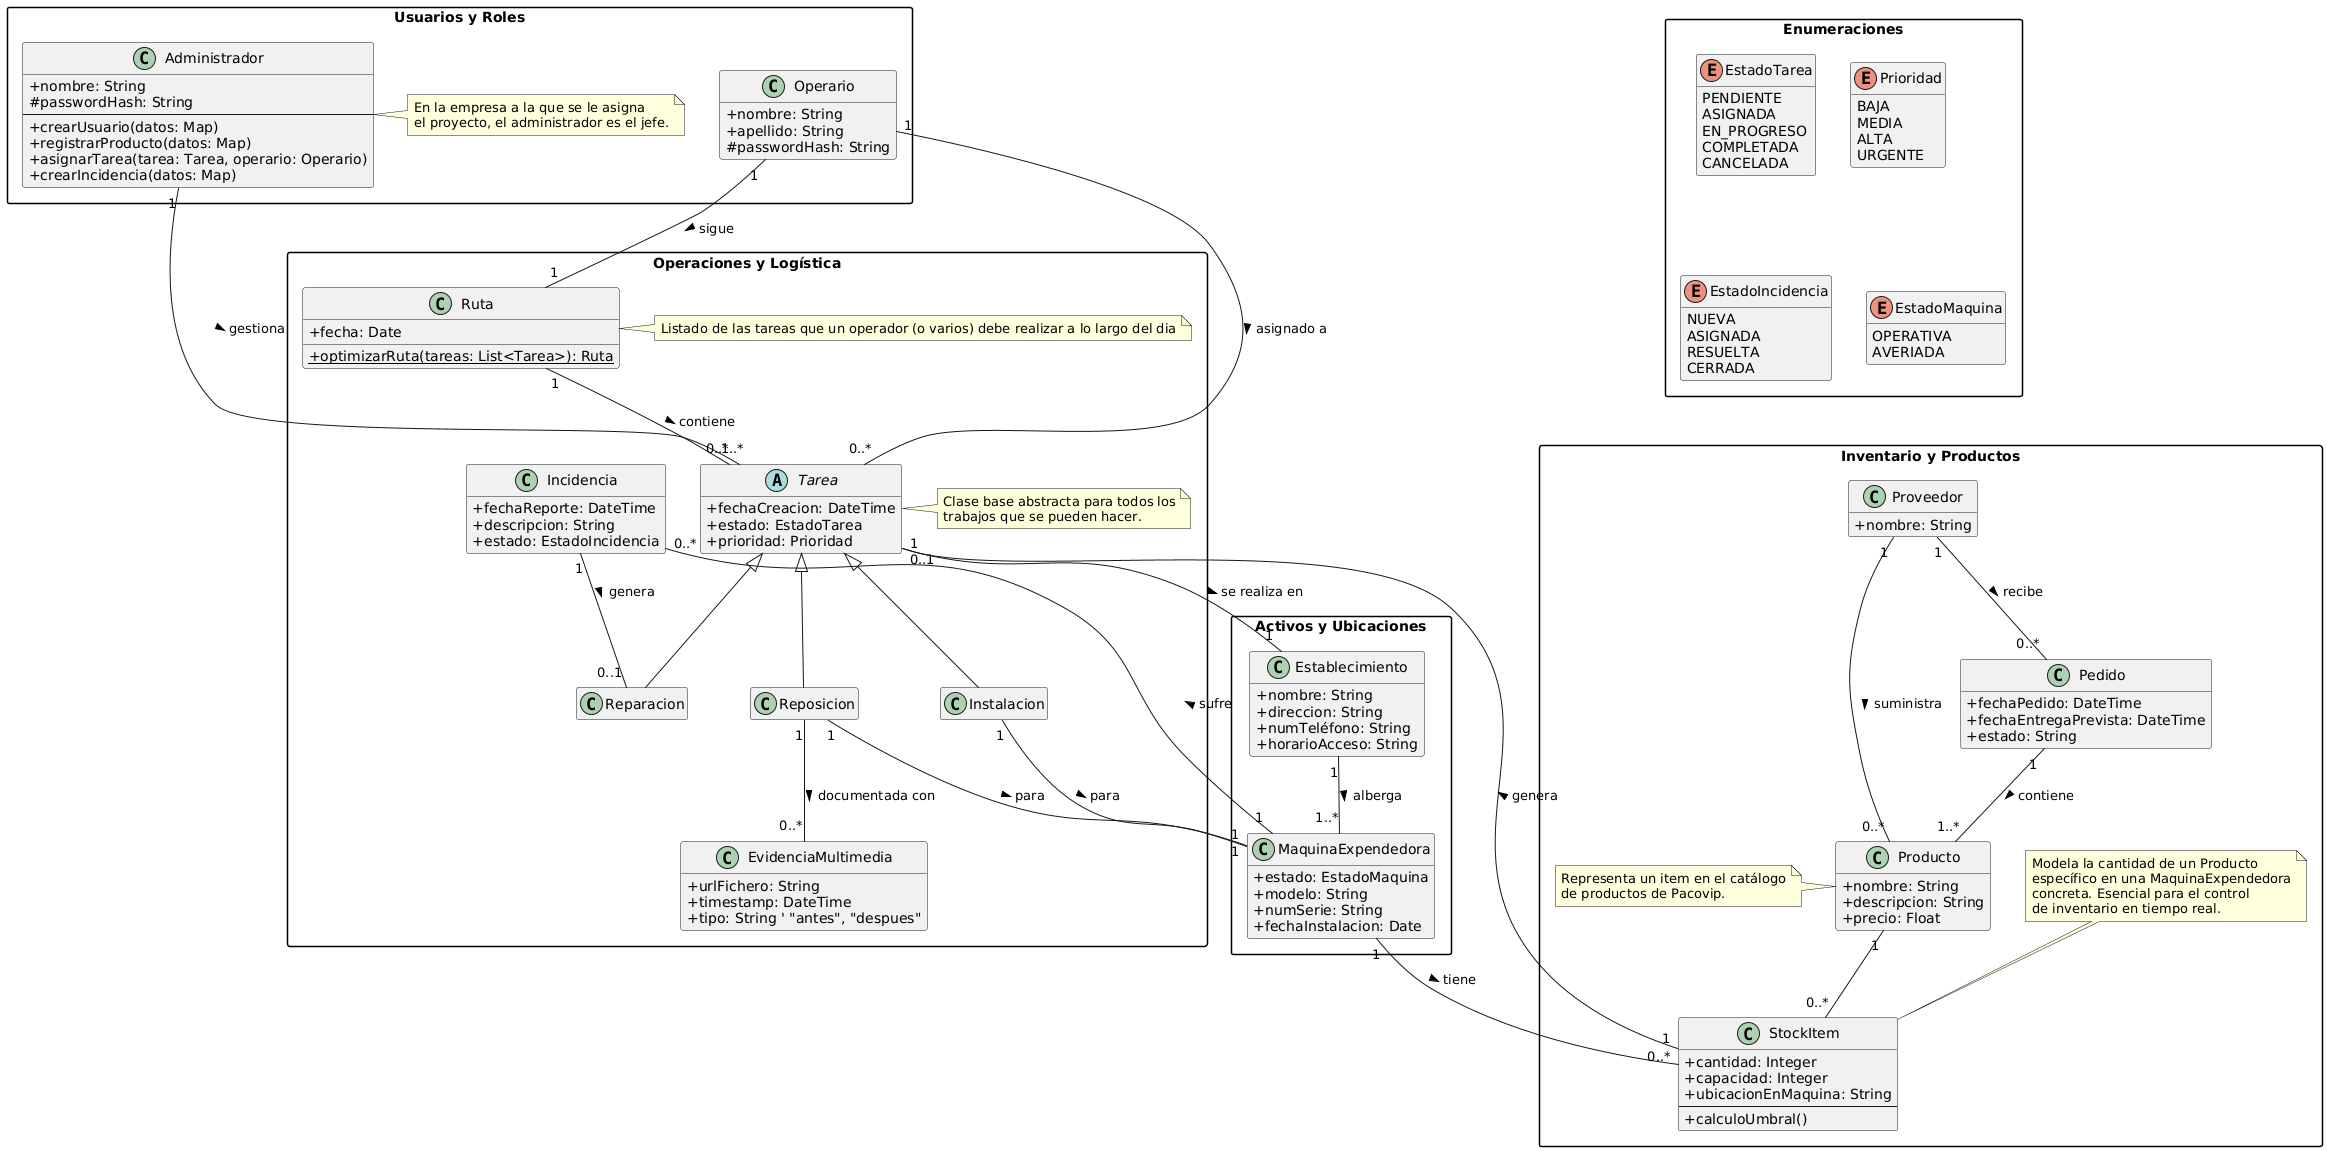

The diagram above was rendered by PlantUML. Its source (embedded in the PNG):
@startuml
skinparam classAttributeIconSize 0
skinparam packageStyle rectangle
hide empty members

package "Enumeraciones" {
    enum EstadoTarea {
        PENDIENTE
        ASIGNADA
        EN_PROGRESO
        COMPLETADA
        CANCELADA
    }

    enum Prioridad {
        BAJA
        MEDIA
        ALTA
        URGENTE
    }

    enum EstadoIncidencia {
        NUEVA
        ASIGNADA
        RESUELTA
        CERRADA
    }
    enum EstadoMaquina {
        OPERATIVA
        AVERIADA
    }
}

package "Usuarios y Roles" {
    class Administrador {
        + nombre: String
        # passwordHash: String
        --
        + crearUsuario(datos: Map)
        + registrarProducto(datos: Map)
        + asignarTarea(tarea: Tarea, operario: Operario)
        + crearIncidencia(datos: Map)
    }
    note right of Administrador
        En la empresa a la que se le asigna 
        el proyecto, el administrador es el jefe.
    end note

    class Operario {
        + nombre: String
        + apellido: String
        # passwordHash: String
    }
}

package "Activos y Ubicaciones" {

    class Establecimiento {
        
        + nombre: String
        + direccion: String
        + numTeléfono: String
        + horarioAcceso: String
    }

    class MaquinaExpendedora {
        + estado: EstadoMaquina
        + modelo: String
        + numSerie: String
        + fechaInstalacion: Date

    }
}

package "Inventario y Productos" {
    class Producto {
        
        + nombre: String
        + descripcion: String
        + precio: Float
    }
    note left of Producto
        Representa un item en el catálogo
        de productos de Pacovip.
    end note

    class StockItem {
        + cantidad: Integer
        + capacidad: Integer
        + ubicacionEnMaquina: String
        --
        + calculoUmbral()
    }
    note top of StockItem
        Modela la cantidad de un Producto
        específico en una MaquinaExpendedora
        concreta. Esencial para el control
        de inventario en tiempo real.
    end note
    
    class Proveedor {
        
        + nombre: String
    }

    class Pedido {
        
        + fechaPedido: DateTime
        + fechaEntregaPrevista: DateTime
        + estado: String
    }
}

package "Operaciones y Logística" {
    abstract class Tarea {
        
        + fechaCreacion: DateTime
        + estado: EstadoTarea
        + prioridad: Prioridad
    }
    note right of Tarea
        Clase base abstracta para todos los
        trabajos que se pueden hacer.
    end note

    class Reposicion extends Tarea {
    }

    class Reparacion extends Tarea {
    }

    class Instalacion extends Tarea {
    }

    class Incidencia {
        
        + fechaReporte: DateTime
        + descripcion: String
        + estado: EstadoIncidencia
    }

    class Ruta {
       
        + fecha: Date
        + {static} optimizarRuta(tareas: List<Tarea>): Ruta
    }

 note right of Ruta
        Listado de las tareas que un operador (o varios) debe realizar a lo largo del dia
    end note

    class EvidenciaMultimedia {
       
        + urlFichero: String
        + timestamp: DateTime
        + tipo: String ' "antes", "despues"
    }
}

' Relaciones de Usuarios
Administrador "1" -- "0..*" Tarea : gestiona >
Operario "1" -- "0..*" Tarea : asignado a >
Operario "1" -- "1" Ruta : sigue >

' Relaciones de Activos y Ubicaciones
Establecimiento "1" -- "1..*" MaquinaExpendedora : alberga >

' Relaciones de Inventario
MaquinaExpendedora "1" -- "0..*" StockItem: tiene >
Producto "1" -- "0..*" StockItem
Proveedor "1" -- "0..*" Producto : suministra >
Proveedor "1" -- "0..*" Pedido : recibe >
Pedido "1" -- "1..*" Producto : contiene >
StockItem "1" -- "0..1" Tarea: genera >

' Relaciones de Operaciones
Tarea "1" -- "1" Establecimiento : se realiza en >
Ruta "1" -- "1..*" Tarea : contiene >
Incidencia "1" -- "0..1" Reparacion : genera >
MaquinaExpendedora "1" -- "0..*" Incidencia : sufre >
Reposicion "1" -- "0..*" EvidenciaMultimedia : documentada con >
Reposicion "1" -- "1" MaquinaExpendedora : para >
Instalacion "1" -- "1" MaquinaExpendedora : para >
@enduml